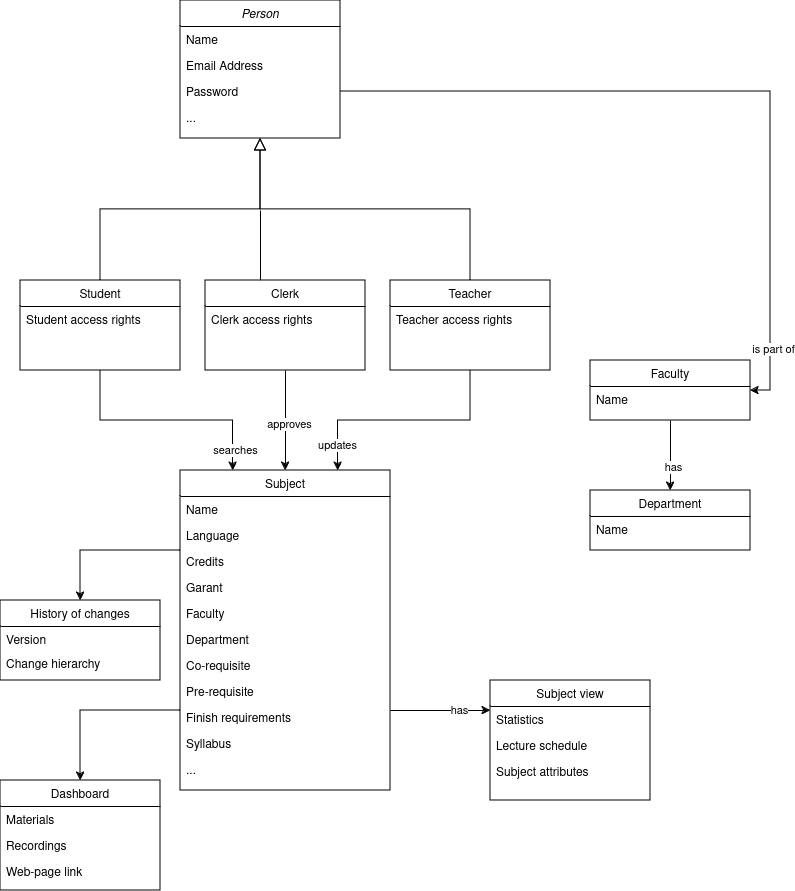

The diagram above was exported from draw.io. Its source (the exported page's mxGraphModel, read from the mxfile embedded in the PNG):
<mxGraphModel dx="1114" dy="625" grid="1" gridSize="10" guides="1" tooltips="1" connect="1" arrows="1" fold="1" page="1" pageScale="1" pageWidth="827" pageHeight="1169" math="0" shadow="0">
  <root>
    <mxCell id="WIyWlLk6GJQsqaUBKTNV-0" />
    <mxCell id="WIyWlLk6GJQsqaUBKTNV-1" parent="WIyWlLk6GJQsqaUBKTNV-0" />
    <mxCell id="zkfFHV4jXpPFQw0GAbJ--0" value="Person" style="swimlane;fontStyle=2;align=center;verticalAlign=top;childLayout=stackLayout;horizontal=1;startSize=26;horizontalStack=0;resizeParent=1;resizeLast=0;collapsible=1;marginBottom=0;rounded=0;shadow=0;strokeWidth=1;" parent="WIyWlLk6GJQsqaUBKTNV-1" vertex="1">
      <mxGeometry x="200" y="80" width="160" height="138" as="geometry">
        <mxRectangle x="230" y="140" width="160" height="26" as="alternateBounds" />
      </mxGeometry>
    </mxCell>
    <mxCell id="zkfFHV4jXpPFQw0GAbJ--1" value="Name" style="text;align=left;verticalAlign=top;spacingLeft=4;spacingRight=4;overflow=hidden;rotatable=0;points=[[0,0.5],[1,0.5]];portConstraint=eastwest;" parent="zkfFHV4jXpPFQw0GAbJ--0" vertex="1">
      <mxGeometry y="26" width="160" height="26" as="geometry" />
    </mxCell>
    <mxCell id="zkfFHV4jXpPFQw0GAbJ--3" value="Email Address" style="text;align=left;verticalAlign=top;spacingLeft=4;spacingRight=4;overflow=hidden;rotatable=0;points=[[0,0.5],[1,0.5]];portConstraint=eastwest;rounded=0;shadow=0;html=0;" parent="zkfFHV4jXpPFQw0GAbJ--0" vertex="1">
      <mxGeometry y="52" width="160" height="26" as="geometry" />
    </mxCell>
    <mxCell id="XtfPWrFtYT4wJ-h5DJ91-0" value="Password" style="text;align=left;verticalAlign=top;spacingLeft=4;spacingRight=4;overflow=hidden;rotatable=0;points=[[0,0.5],[1,0.5]];portConstraint=eastwest;rounded=0;shadow=0;html=0;" parent="zkfFHV4jXpPFQw0GAbJ--0" vertex="1">
      <mxGeometry y="78" width="160" height="26" as="geometry" />
    </mxCell>
    <mxCell id="XtfPWrFtYT4wJ-h5DJ91-1" value="..." style="text;align=left;verticalAlign=top;spacingLeft=4;spacingRight=4;overflow=hidden;rotatable=0;points=[[0,0.5],[1,0.5]];portConstraint=eastwest;rounded=0;shadow=0;html=0;" parent="zkfFHV4jXpPFQw0GAbJ--0" vertex="1">
      <mxGeometry y="104" width="160" height="26" as="geometry" />
    </mxCell>
    <mxCell id="XtfPWrFtYT4wJ-h5DJ91-32" style="edgeStyle=orthogonalEdgeStyle;rounded=0;orthogonalLoop=1;jettySize=auto;html=1;exitX=0.5;exitY=1;exitDx=0;exitDy=0;entryX=0.25;entryY=0;entryDx=0;entryDy=0;" parent="WIyWlLk6GJQsqaUBKTNV-1" source="zkfFHV4jXpPFQw0GAbJ--6" target="zkfFHV4jXpPFQw0GAbJ--17" edge="1">
      <mxGeometry relative="1" as="geometry" />
    </mxCell>
    <mxCell id="_iUmE5dQPE66Mz-qRAPF-0" value="searches" style="edgeLabel;html=1;align=center;verticalAlign=middle;resizable=0;points=[];" parent="XtfPWrFtYT4wJ-h5DJ91-32" vertex="1" connectable="0">
      <mxGeometry x="0.8251" y="2" relative="1" as="geometry">
        <mxPoint as="offset" />
      </mxGeometry>
    </mxCell>
    <mxCell id="zkfFHV4jXpPFQw0GAbJ--6" value="Student" style="swimlane;fontStyle=0;align=center;verticalAlign=top;childLayout=stackLayout;horizontal=1;startSize=26;horizontalStack=0;resizeParent=1;resizeLast=0;collapsible=1;marginBottom=0;rounded=0;shadow=0;strokeWidth=1;" parent="WIyWlLk6GJQsqaUBKTNV-1" vertex="1">
      <mxGeometry x="40" y="360" width="160" height="90" as="geometry">
        <mxRectangle x="130" y="380" width="160" height="26" as="alternateBounds" />
      </mxGeometry>
    </mxCell>
    <mxCell id="XtfPWrFtYT4wJ-h5DJ91-2" value="Student access rights" style="text;align=left;verticalAlign=top;spacingLeft=4;spacingRight=4;overflow=hidden;rotatable=0;points=[[0,0.5],[1,0.5]];portConstraint=eastwest;" parent="zkfFHV4jXpPFQw0GAbJ--6" vertex="1">
      <mxGeometry y="26" width="160" height="26" as="geometry" />
    </mxCell>
    <mxCell id="zkfFHV4jXpPFQw0GAbJ--12" value="" style="endArrow=block;endSize=10;endFill=0;shadow=0;strokeWidth=1;rounded=0;curved=0;edgeStyle=elbowEdgeStyle;elbow=vertical;" parent="WIyWlLk6GJQsqaUBKTNV-1" source="zkfFHV4jXpPFQw0GAbJ--6" target="zkfFHV4jXpPFQw0GAbJ--0" edge="1">
      <mxGeometry width="160" relative="1" as="geometry">
        <mxPoint x="200" y="203" as="sourcePoint" />
        <mxPoint x="200" y="203" as="targetPoint" />
      </mxGeometry>
    </mxCell>
    <mxCell id="XtfPWrFtYT4wJ-h5DJ91-33" style="edgeStyle=orthogonalEdgeStyle;rounded=0;orthogonalLoop=1;jettySize=auto;html=1;exitX=0.5;exitY=1;exitDx=0;exitDy=0;entryX=0.75;entryY=0;entryDx=0;entryDy=0;" parent="WIyWlLk6GJQsqaUBKTNV-1" source="zkfFHV4jXpPFQw0GAbJ--13" target="zkfFHV4jXpPFQw0GAbJ--17" edge="1">
      <mxGeometry relative="1" as="geometry" />
    </mxCell>
    <mxCell id="_iUmE5dQPE66Mz-qRAPF-2" value="updates" style="edgeLabel;html=1;align=center;verticalAlign=middle;resizable=0;points=[];" parent="XtfPWrFtYT4wJ-h5DJ91-33" vertex="1" connectable="0">
      <mxGeometry x="0.7792" y="-1" relative="1" as="geometry">
        <mxPoint as="offset" />
      </mxGeometry>
    </mxCell>
    <mxCell id="zkfFHV4jXpPFQw0GAbJ--13" value="Teacher" style="swimlane;fontStyle=0;align=center;verticalAlign=top;childLayout=stackLayout;horizontal=1;startSize=26;horizontalStack=0;resizeParent=1;resizeLast=0;collapsible=1;marginBottom=0;rounded=0;shadow=0;strokeWidth=1;" parent="WIyWlLk6GJQsqaUBKTNV-1" vertex="1">
      <mxGeometry x="410" y="360" width="160" height="90" as="geometry">
        <mxRectangle x="340" y="380" width="170" height="26" as="alternateBounds" />
      </mxGeometry>
    </mxCell>
    <mxCell id="XtfPWrFtYT4wJ-h5DJ91-20" value="Teacher access rights" style="text;align=left;verticalAlign=top;spacingLeft=4;spacingRight=4;overflow=hidden;rotatable=0;points=[[0,0.5],[1,0.5]];portConstraint=eastwest;" parent="zkfFHV4jXpPFQw0GAbJ--13" vertex="1">
      <mxGeometry y="26" width="160" height="24" as="geometry" />
    </mxCell>
    <mxCell id="zkfFHV4jXpPFQw0GAbJ--16" value="" style="endArrow=block;endSize=10;endFill=0;shadow=0;strokeWidth=1;rounded=0;curved=0;edgeStyle=elbowEdgeStyle;elbow=vertical;" parent="WIyWlLk6GJQsqaUBKTNV-1" source="zkfFHV4jXpPFQw0GAbJ--13" target="zkfFHV4jXpPFQw0GAbJ--0" edge="1">
      <mxGeometry width="160" relative="1" as="geometry">
        <mxPoint x="210" y="373" as="sourcePoint" />
        <mxPoint x="310" y="271" as="targetPoint" />
      </mxGeometry>
    </mxCell>
    <mxCell id="XtfPWrFtYT4wJ-h5DJ91-19" value="has" style="edgeStyle=orthogonalEdgeStyle;rounded=0;orthogonalLoop=1;jettySize=auto;html=1;exitX=1;exitY=0.75;exitDx=0;exitDy=0;entryX=0;entryY=0.25;entryDx=0;entryDy=0;" parent="WIyWlLk6GJQsqaUBKTNV-1" source="zkfFHV4jXpPFQw0GAbJ--17" target="XtfPWrFtYT4wJ-h5DJ91-11" edge="1">
      <mxGeometry x="0.4" relative="1" as="geometry">
        <mxPoint x="-1" as="offset" />
      </mxGeometry>
    </mxCell>
    <mxCell id="XtfPWrFtYT4wJ-h5DJ91-42" style="edgeStyle=orthogonalEdgeStyle;rounded=0;orthogonalLoop=1;jettySize=auto;html=1;exitX=0;exitY=0.25;exitDx=0;exitDy=0;entryX=0.5;entryY=0;entryDx=0;entryDy=0;" parent="WIyWlLk6GJQsqaUBKTNV-1" source="zkfFHV4jXpPFQw0GAbJ--17" target="JBIfDsrTz0XMU4o8RKBr-29" edge="1">
      <mxGeometry relative="1" as="geometry">
        <Array as="points">
          <mxPoint x="100" y="630" />
        </Array>
      </mxGeometry>
    </mxCell>
    <mxCell id="XtfPWrFtYT4wJ-h5DJ91-60" style="edgeStyle=orthogonalEdgeStyle;rounded=0;orthogonalLoop=1;jettySize=auto;html=1;exitX=0;exitY=0.75;exitDx=0;exitDy=0;entryX=0.5;entryY=0;entryDx=0;entryDy=0;" parent="WIyWlLk6GJQsqaUBKTNV-1" source="zkfFHV4jXpPFQw0GAbJ--17" target="JBIfDsrTz0XMU4o8RKBr-26" edge="1">
      <mxGeometry relative="1" as="geometry" />
    </mxCell>
    <mxCell id="zkfFHV4jXpPFQw0GAbJ--17" value="Subject" style="swimlane;fontStyle=0;align=center;verticalAlign=top;childLayout=stackLayout;horizontal=1;startSize=26;horizontalStack=0;resizeParent=1;resizeLast=0;collapsible=1;marginBottom=0;rounded=0;shadow=0;strokeWidth=1;" parent="WIyWlLk6GJQsqaUBKTNV-1" vertex="1">
      <mxGeometry x="200" y="550" width="210" height="320" as="geometry">
        <mxRectangle x="550" y="140" width="160" height="26" as="alternateBounds" />
      </mxGeometry>
    </mxCell>
    <mxCell id="zkfFHV4jXpPFQw0GAbJ--18" value="Name" style="text;align=left;verticalAlign=top;spacingLeft=4;spacingRight=4;overflow=hidden;rotatable=0;points=[[0,0.5],[1,0.5]];portConstraint=eastwest;" parent="zkfFHV4jXpPFQw0GAbJ--17" vertex="1">
      <mxGeometry y="26" width="210" height="26" as="geometry" />
    </mxCell>
    <mxCell id="XtfPWrFtYT4wJ-h5DJ91-44" value="Language" style="text;align=left;verticalAlign=top;spacingLeft=4;spacingRight=4;overflow=hidden;rotatable=0;points=[[0,0.5],[1,0.5]];portConstraint=eastwest;" parent="zkfFHV4jXpPFQw0GAbJ--17" vertex="1">
      <mxGeometry y="52" width="210" height="26" as="geometry" />
    </mxCell>
    <mxCell id="XtfPWrFtYT4wJ-h5DJ91-45" value="Credits" style="text;align=left;verticalAlign=top;spacingLeft=4;spacingRight=4;overflow=hidden;rotatable=0;points=[[0,0.5],[1,0.5]];portConstraint=eastwest;" parent="zkfFHV4jXpPFQw0GAbJ--17" vertex="1">
      <mxGeometry y="78" width="210" height="26" as="geometry" />
    </mxCell>
    <mxCell id="XtfPWrFtYT4wJ-h5DJ91-46" value="Garant" style="text;align=left;verticalAlign=top;spacingLeft=4;spacingRight=4;overflow=hidden;rotatable=0;points=[[0,0.5],[1,0.5]];portConstraint=eastwest;" parent="zkfFHV4jXpPFQw0GAbJ--17" vertex="1">
      <mxGeometry y="104" width="210" height="26" as="geometry" />
    </mxCell>
    <mxCell id="XtfPWrFtYT4wJ-h5DJ91-48" value="Faculty" style="text;align=left;verticalAlign=top;spacingLeft=4;spacingRight=4;overflow=hidden;rotatable=0;points=[[0,0.5],[1,0.5]];portConstraint=eastwest;" parent="zkfFHV4jXpPFQw0GAbJ--17" vertex="1">
      <mxGeometry y="130" width="210" height="26" as="geometry" />
    </mxCell>
    <mxCell id="XtfPWrFtYT4wJ-h5DJ91-47" value="Department" style="text;align=left;verticalAlign=top;spacingLeft=4;spacingRight=4;overflow=hidden;rotatable=0;points=[[0,0.5],[1,0.5]];portConstraint=eastwest;" parent="zkfFHV4jXpPFQw0GAbJ--17" vertex="1">
      <mxGeometry y="156" width="210" height="26" as="geometry" />
    </mxCell>
    <mxCell id="XtfPWrFtYT4wJ-h5DJ91-49" value="Co-requisite" style="text;align=left;verticalAlign=top;spacingLeft=4;spacingRight=4;overflow=hidden;rotatable=0;points=[[0,0.5],[1,0.5]];portConstraint=eastwest;" parent="zkfFHV4jXpPFQw0GAbJ--17" vertex="1">
      <mxGeometry y="182" width="210" height="26" as="geometry" />
    </mxCell>
    <mxCell id="XtfPWrFtYT4wJ-h5DJ91-50" value="Pre-requisite" style="text;align=left;verticalAlign=top;spacingLeft=4;spacingRight=4;overflow=hidden;rotatable=0;points=[[0,0.5],[1,0.5]];portConstraint=eastwest;" parent="zkfFHV4jXpPFQw0GAbJ--17" vertex="1">
      <mxGeometry y="208" width="210" height="26" as="geometry" />
    </mxCell>
    <mxCell id="XtfPWrFtYT4wJ-h5DJ91-63" value="Finish requirements" style="text;align=left;verticalAlign=top;spacingLeft=4;spacingRight=4;overflow=hidden;rotatable=0;points=[[0,0.5],[1,0.5]];portConstraint=eastwest;" parent="zkfFHV4jXpPFQw0GAbJ--17" vertex="1">
      <mxGeometry y="234" width="210" height="26" as="geometry" />
    </mxCell>
    <mxCell id="XtfPWrFtYT4wJ-h5DJ91-62" value="Syllabus" style="text;align=left;verticalAlign=top;spacingLeft=4;spacingRight=4;overflow=hidden;rotatable=0;points=[[0,0.5],[1,0.5]];portConstraint=eastwest;" parent="zkfFHV4jXpPFQw0GAbJ--17" vertex="1">
      <mxGeometry y="260" width="210" height="26" as="geometry" />
    </mxCell>
    <mxCell id="XtfPWrFtYT4wJ-h5DJ91-61" value="..." style="text;align=left;verticalAlign=top;spacingLeft=4;spacingRight=4;overflow=hidden;rotatable=0;points=[[0,0.5],[1,0.5]];portConstraint=eastwest;" parent="zkfFHV4jXpPFQw0GAbJ--17" vertex="1">
      <mxGeometry y="286" width="210" height="26" as="geometry" />
    </mxCell>
    <mxCell id="JBIfDsrTz0XMU4o8RKBr-3" value="" style="endArrow=none;html=1;rounded=0;exitX=0.5;exitY=0;exitDx=0;exitDy=0;" parent="WIyWlLk6GJQsqaUBKTNV-1" edge="1">
      <mxGeometry width="50" height="50" relative="1" as="geometry">
        <mxPoint x="280" y="360" as="sourcePoint" />
        <mxPoint x="280" y="290" as="targetPoint" />
      </mxGeometry>
    </mxCell>
    <mxCell id="JBIfDsrTz0XMU4o8RKBr-6" value="" style="endArrow=classic;html=1;rounded=0;entryX=0.5;entryY=0;entryDx=0;entryDy=0;exitX=0.5;exitY=1;exitDx=0;exitDy=0;" parent="WIyWlLk6GJQsqaUBKTNV-1" source="XtfPWrFtYT4wJ-h5DJ91-9" target="zkfFHV4jXpPFQw0GAbJ--17" edge="1">
      <mxGeometry width="50" height="50" relative="1" as="geometry">
        <mxPoint x="290" y="480" as="sourcePoint" />
        <mxPoint x="430" y="390" as="targetPoint" />
      </mxGeometry>
    </mxCell>
    <mxCell id="_iUmE5dQPE66Mz-qRAPF-1" value="approves" style="edgeLabel;html=1;align=center;verticalAlign=middle;resizable=0;points=[];" parent="JBIfDsrTz0XMU4o8RKBr-6" vertex="1" connectable="0">
      <mxGeometry x="0.06" y="3" relative="1" as="geometry">
        <mxPoint as="offset" />
      </mxGeometry>
    </mxCell>
    <mxCell id="JBIfDsrTz0XMU4o8RKBr-20" style="edgeStyle=orthogonalEdgeStyle;rounded=0;orthogonalLoop=1;jettySize=auto;html=1;entryX=0.5;entryY=0;entryDx=0;entryDy=0;" parent="WIyWlLk6GJQsqaUBKTNV-1" source="JBIfDsrTz0XMU4o8RKBr-15" target="JBIfDsrTz0XMU4o8RKBr-17" edge="1">
      <mxGeometry relative="1" as="geometry" />
    </mxCell>
    <mxCell id="_iUmE5dQPE66Mz-qRAPF-4" value="has" style="edgeLabel;html=1;align=center;verticalAlign=middle;resizable=0;points=[];" parent="JBIfDsrTz0XMU4o8RKBr-20" vertex="1" connectable="0">
      <mxGeometry x="0.3048" y="2" relative="1" as="geometry">
        <mxPoint as="offset" />
      </mxGeometry>
    </mxCell>
    <mxCell id="JBIfDsrTz0XMU4o8RKBr-15" value="Faculty" style="swimlane;fontStyle=0;align=center;verticalAlign=top;childLayout=stackLayout;horizontal=1;startSize=26;horizontalStack=0;resizeParent=1;resizeLast=0;collapsible=1;marginBottom=0;rounded=0;shadow=0;strokeWidth=1;" parent="WIyWlLk6GJQsqaUBKTNV-1" vertex="1">
      <mxGeometry x="610" y="440" width="160" height="60" as="geometry">
        <mxRectangle x="340" y="380" width="170" height="26" as="alternateBounds" />
      </mxGeometry>
    </mxCell>
    <mxCell id="JBIfDsrTz0XMU4o8RKBr-16" value="Name" style="text;align=left;verticalAlign=top;spacingLeft=4;spacingRight=4;overflow=hidden;rotatable=0;points=[[0,0.5],[1,0.5]];portConstraint=eastwest;" parent="JBIfDsrTz0XMU4o8RKBr-15" vertex="1">
      <mxGeometry y="26" width="160" height="24" as="geometry" />
    </mxCell>
    <mxCell id="JBIfDsrTz0XMU4o8RKBr-17" value="Department" style="swimlane;fontStyle=0;align=center;verticalAlign=top;childLayout=stackLayout;horizontal=1;startSize=26;horizontalStack=0;resizeParent=1;resizeLast=0;collapsible=1;marginBottom=0;rounded=0;shadow=0;strokeWidth=1;" parent="WIyWlLk6GJQsqaUBKTNV-1" vertex="1">
      <mxGeometry x="610" y="570" width="160" height="60" as="geometry">
        <mxRectangle x="340" y="380" width="170" height="26" as="alternateBounds" />
      </mxGeometry>
    </mxCell>
    <mxCell id="JBIfDsrTz0XMU4o8RKBr-18" value="Name" style="text;align=left;verticalAlign=top;spacingLeft=4;spacingRight=4;overflow=hidden;rotatable=0;points=[[0,0.5],[1,0.5]];portConstraint=eastwest;" parent="JBIfDsrTz0XMU4o8RKBr-17" vertex="1">
      <mxGeometry y="26" width="160" height="26" as="geometry" />
    </mxCell>
    <mxCell id="JBIfDsrTz0XMU4o8RKBr-26" value="Dashboard" style="swimlane;fontStyle=0;align=center;verticalAlign=top;childLayout=stackLayout;horizontal=1;startSize=26;horizontalStack=0;resizeParent=1;resizeLast=0;collapsible=1;marginBottom=0;rounded=0;shadow=0;strokeWidth=1;" parent="WIyWlLk6GJQsqaUBKTNV-1" vertex="1">
      <mxGeometry x="20" y="860" width="160" height="110" as="geometry">
        <mxRectangle x="340" y="380" width="170" height="26" as="alternateBounds" />
      </mxGeometry>
    </mxCell>
    <mxCell id="JBIfDsrTz0XMU4o8RKBr-27" value="Materials" style="text;align=left;verticalAlign=top;spacingLeft=4;spacingRight=4;overflow=hidden;rotatable=0;points=[[0,0.5],[1,0.5]];portConstraint=eastwest;" parent="JBIfDsrTz0XMU4o8RKBr-26" vertex="1">
      <mxGeometry y="26" width="160" height="26" as="geometry" />
    </mxCell>
    <mxCell id="XtfPWrFtYT4wJ-h5DJ91-24" value="Recordings" style="text;align=left;verticalAlign=top;spacingLeft=4;spacingRight=4;overflow=hidden;rotatable=0;points=[[0,0.5],[1,0.5]];portConstraint=eastwest;" parent="JBIfDsrTz0XMU4o8RKBr-26" vertex="1">
      <mxGeometry y="52" width="160" height="26" as="geometry" />
    </mxCell>
    <mxCell id="XtfPWrFtYT4wJ-h5DJ91-30" value="Web-page link" style="text;align=left;verticalAlign=top;spacingLeft=4;spacingRight=4;overflow=hidden;rotatable=0;points=[[0,0.5],[1,0.5]];portConstraint=eastwest;" parent="JBIfDsrTz0XMU4o8RKBr-26" vertex="1">
      <mxGeometry y="78" width="160" height="26" as="geometry" />
    </mxCell>
    <mxCell id="JBIfDsrTz0XMU4o8RKBr-29" value="History of changes" style="swimlane;fontStyle=0;align=center;verticalAlign=top;childLayout=stackLayout;horizontal=1;startSize=26;horizontalStack=0;resizeParent=1;resizeLast=0;collapsible=1;marginBottom=0;rounded=0;shadow=0;strokeWidth=1;" parent="WIyWlLk6GJQsqaUBKTNV-1" vertex="1">
      <mxGeometry x="20" y="680" width="160" height="80" as="geometry">
        <mxRectangle x="340" y="380" width="170" height="26" as="alternateBounds" />
      </mxGeometry>
    </mxCell>
    <mxCell id="JBIfDsrTz0XMU4o8RKBr-30" value="Version" style="text;align=left;verticalAlign=top;spacingLeft=4;spacingRight=4;overflow=hidden;rotatable=0;points=[[0,0.5],[1,0.5]];portConstraint=eastwest;" parent="JBIfDsrTz0XMU4o8RKBr-29" vertex="1">
      <mxGeometry y="26" width="160" height="24" as="geometry" />
    </mxCell>
    <mxCell id="XtfPWrFtYT4wJ-h5DJ91-22" value="Change hierarchy" style="text;align=left;verticalAlign=top;spacingLeft=4;spacingRight=4;overflow=hidden;rotatable=0;points=[[0,0.5],[1,0.5]];portConstraint=eastwest;" parent="JBIfDsrTz0XMU4o8RKBr-29" vertex="1">
      <mxGeometry y="50" width="160" height="24" as="geometry" />
    </mxCell>
    <mxCell id="XtfPWrFtYT4wJ-h5DJ91-9" value="Clerk" style="swimlane;fontStyle=0;align=center;verticalAlign=top;childLayout=stackLayout;horizontal=1;startSize=26;horizontalStack=0;resizeParent=1;resizeLast=0;collapsible=1;marginBottom=0;rounded=0;shadow=0;strokeWidth=1;" parent="WIyWlLk6GJQsqaUBKTNV-1" vertex="1">
      <mxGeometry x="225" y="360" width="160" height="90" as="geometry">
        <mxRectangle x="340" y="380" width="170" height="26" as="alternateBounds" />
      </mxGeometry>
    </mxCell>
    <mxCell id="XtfPWrFtYT4wJ-h5DJ91-10" value="Clerk access rights" style="text;align=left;verticalAlign=top;spacingLeft=4;spacingRight=4;overflow=hidden;rotatable=0;points=[[0,0.5],[1,0.5]];portConstraint=eastwest;" parent="XtfPWrFtYT4wJ-h5DJ91-9" vertex="1">
      <mxGeometry y="26" width="160" height="26" as="geometry" />
    </mxCell>
    <mxCell id="XtfPWrFtYT4wJ-h5DJ91-11" value="Subject view" style="swimlane;fontStyle=0;align=center;verticalAlign=top;childLayout=stackLayout;horizontal=1;startSize=26;horizontalStack=0;resizeParent=1;resizeLast=0;collapsible=1;marginBottom=0;rounded=0;shadow=0;strokeWidth=1;" parent="WIyWlLk6GJQsqaUBKTNV-1" vertex="1">
      <mxGeometry x="510" y="760" width="160" height="120" as="geometry">
        <mxRectangle x="340" y="380" width="170" height="26" as="alternateBounds" />
      </mxGeometry>
    </mxCell>
    <mxCell id="XtfPWrFtYT4wJ-h5DJ91-12" value="Statistics" style="text;align=left;verticalAlign=top;spacingLeft=4;spacingRight=4;overflow=hidden;rotatable=0;points=[[0,0.5],[1,0.5]];portConstraint=eastwest;" parent="XtfPWrFtYT4wJ-h5DJ91-11" vertex="1">
      <mxGeometry y="26" width="160" height="26" as="geometry" />
    </mxCell>
    <mxCell id="XtfPWrFtYT4wJ-h5DJ91-25" value="Lecture schedule" style="text;align=left;verticalAlign=top;spacingLeft=4;spacingRight=4;overflow=hidden;rotatable=0;points=[[0,0.5],[1,0.5]];portConstraint=eastwest;" parent="XtfPWrFtYT4wJ-h5DJ91-11" vertex="1">
      <mxGeometry y="52" width="160" height="26" as="geometry" />
    </mxCell>
    <mxCell id="XtfPWrFtYT4wJ-h5DJ91-28" value="Subject attributes" style="text;align=left;verticalAlign=top;spacingLeft=4;spacingRight=4;overflow=hidden;rotatable=0;points=[[0,0.5],[1,0.5]];portConstraint=eastwest;" parent="XtfPWrFtYT4wJ-h5DJ91-11" vertex="1">
      <mxGeometry y="78" width="160" height="32" as="geometry" />
    </mxCell>
    <mxCell id="XtfPWrFtYT4wJ-h5DJ91-15" style="edgeStyle=orthogonalEdgeStyle;rounded=0;orthogonalLoop=1;jettySize=auto;html=1;exitX=1;exitY=0.5;exitDx=0;exitDy=0;entryX=1;entryY=0.5;entryDx=0;entryDy=0;" parent="WIyWlLk6GJQsqaUBKTNV-1" source="XtfPWrFtYT4wJ-h5DJ91-0" target="JBIfDsrTz0XMU4o8RKBr-15" edge="1">
      <mxGeometry relative="1" as="geometry" />
    </mxCell>
    <mxCell id="_iUmE5dQPE66Mz-qRAPF-3" value="is part of" style="edgeLabel;html=1;align=center;verticalAlign=middle;resizable=0;points=[];" parent="XtfPWrFtYT4wJ-h5DJ91-15" vertex="1" connectable="0">
      <mxGeometry x="0.8316" y="2" relative="1" as="geometry">
        <mxPoint y="1" as="offset" />
      </mxGeometry>
    </mxCell>
  </root>
</mxGraphModel>